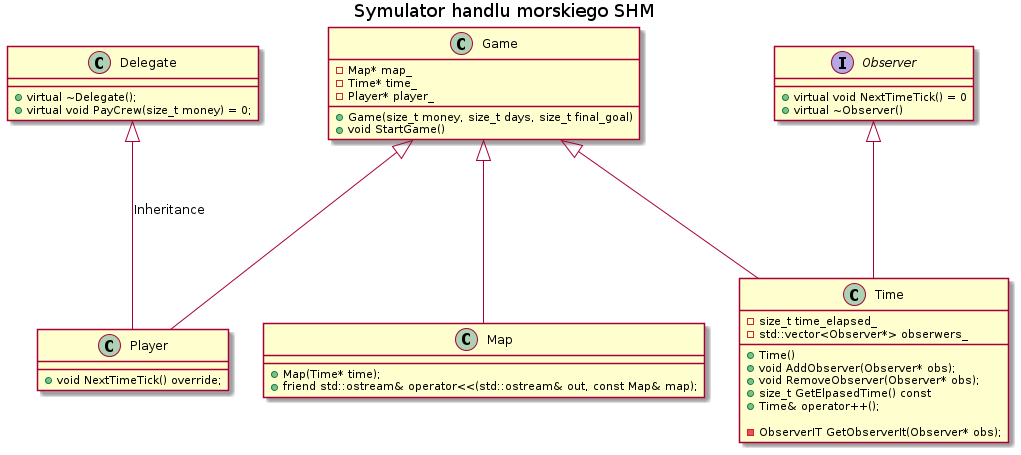

The diagram above was rendered by PlantUML. Its source (embedded in the PNG):
@startuml
title Symulator handlu morskiego SHM

class Game {
  -Map* map_
  -Time* time_
  -Player* player_
  
  +Game(size_t money, size_t days, size_t final_goal)
  +void StartGame()
}

class Map {
    +Map(Time* time);
	+friend std::ostream& operator<<(std::ostream& out, const Map& map);
}


interface Observer {
    +virtual void NextTimeTick() = 0
    +virtual ~Observer()
}

class Time {
    -size_t time_elapsed_
    -std::vector<Observer*> obserwers_
    
	+Time()
    +void AddObserver(Observer* obs);
    +void RemoveObserver(Observer* obs);
    +size_t GetElpasedTime() const
    +Time& operator++();
    
    -ObserverIT GetObserverIt(Observer* obs);
}

class Delegate 
{
    +virtual ~Delegate();
    +virtual void PayCrew(size_t money) = 0;
}
class Player {

	+void NextTimeTick() override;
}

Game <|--- Player
Game <|--- Map
Game <|--- Time
Observer <|--- Time
Delegate <|--- Player : Inheritance
@enduml